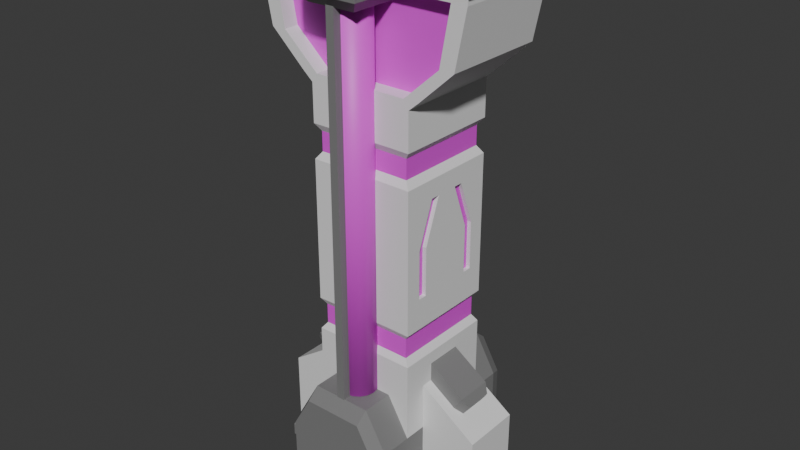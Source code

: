 # Source: Pillar.blend  (saved by Blender 4.3.34; exported with 4.5.12 LTS)
import bpy
from mathutils import Matrix  # noqa: F401  (used for matrix-valued properties, if any)

bpy.ops.wm.read_factory_settings(use_empty=True)
scene = bpy.context.scene
scene.name = 'Scene'

# ---- materials (node trees are filled in below, after node groups)
mat_mat_pillar = bpy.data.materials.new('Mat_Pillar')
mat_mat_detail = bpy.data.materials.new('Mat_Detail')
mat_mat_pillarlight = bpy.data.materials.new('Mat_PillarLight')

# ---- material node trees
mat_mat_pillar.use_nodes = True; mat_mat_pillar.node_tree.nodes.clear()
_N = mat_mat_pillar.node_tree.nodes; _L = mat_mat_pillar.node_tree.links
n0 = _N.new('ShaderNodeBsdfPrincipled'); n0.name = 'Principled BSDF'; n0.location = (10, 300)
n1 = _N.new('ShaderNodeOutputMaterial'); n1.name = 'Material Output'; n1.location = (300, 300)
_L.new(n0.outputs[0], n1.inputs[0])
n1.is_active_output = True
mat_mat_detail.use_nodes = True; mat_mat_detail.node_tree.nodes.clear()
_N = mat_mat_detail.node_tree.nodes; _L = mat_mat_detail.node_tree.links
n0 = _N.new('ShaderNodeBsdfPrincipled'); n0.name = 'Principled BSDF'; n0.location = (10, 300)
n0.inputs[0].default_value = (0.2082, 0.2082, 0.2082, 1.0)
n1 = _N.new('ShaderNodeOutputMaterial'); n1.name = 'Material Output'; n1.location = (300, 300)
_L.new(n0.outputs[0], n1.inputs[0])
n1.is_active_output = True
mat_mat_pillarlight.use_nodes = True; mat_mat_pillarlight.node_tree.nodes.clear()
_N = mat_mat_pillarlight.node_tree.nodes; _L = mat_mat_pillarlight.node_tree.links
n0 = _N.new('ShaderNodeBsdfPrincipled'); n0.name = 'Principled BSDF'; n0.location = (10, 300)
n0.inputs[0].default_value = (0.8106, 0.05687, 0.7861, 1.0)
n1 = _N.new('ShaderNodeOutputMaterial'); n1.name = 'Material Output'; n1.location = (300, 300)
_L.new(n0.outputs[0], n1.inputs[0])
n1.is_active_output = True

# ---- world
world_world = bpy.data.worlds.new('World'); scene.world = world_world
world_world.use_nodes = True; world_world.node_tree.nodes.clear()
_N = world_world.node_tree.nodes; _L = world_world.node_tree.links
n0 = _N.new('ShaderNodeOutputWorld'); n0.name = 'World Output'; n0.location = (300, 300)
n1 = _N.new('ShaderNodeBackground'); n1.name = 'Background'; n1.location = (10, 300)
n1.inputs[0].default_value = (0.05088, 0.05088, 0.05088, 1.0)
_L.new(n1.outputs[0], n0.inputs[0])
n0.is_active_output = True
world_world.color = (0.05088, 0.05088, 0.05088)
world_world.sun_shadow_jitter_overblur = 0.0

# ---- meshes
me_cube_002 = bpy.data.meshes.new('Cube.002')
me_cube_002.from_pydata([(-1.0, -1.0, -1.0), (1.0, -1.0, -1.0), (1.0, -1.0, 6.807), (1.844, -1.0, 7.572), (2.048, -1.0, 8.6), (0.0, -1.0, -1.0), (0.0, -1.0, 6.807), (0.0, -1.0, 8.6), (0.5874, -1.0, -1.0), (0.7115, -1.0, 6.807), (1.568, -1.0, 7.572), (1.757, -1.0, 8.6), (2.048, -1.0, 8.84), (0.0, -1.0, 8.84), (1.757, -1.0, 8.84), (1.195, -1.0, 6.973), (0.0, -1.0, 6.973), (0.8983, -1.0, 6.973), (1.568, -0.7151, 7.572), (0.0, -0.7151, 7.572), (1.757, -0.7151, 8.6), (0.0, -0.7151, 8.6), (0.0, -0.7151, 6.973), (0.8983, -0.7151, 6.973), (1.0, -1.0, 0.6579), (0.0, -1.0, 1.401), (0.5737, -1.0, 1.4), (1.0, -1.599, 0.6579), (1.0, -1.599, -1.0), (0.5874, -1.599, -1.0), (0.0, -1.599, 1.401), (0.0, -1.599, -1.0), (0.5737, -1.599, 1.4), (-1.0, 0.0, -1.0), (1.0, 0.0, -1.0), (1.0, 0.0, 6.807), (1.844, 0.0, 7.572), (2.048, 0.0, 8.6), (0.0, 0.0, -1.0), (0.6495, 0.0, -1.0), (2.048, 0.0, 8.84), (1.195, 0.0, 6.973), (1.0, 0.0, 0.6579), (2.048, 0.0, 9.036), (2.048, -1.0, 9.036), (1.757, -1.0, 9.316), (0.0, -1.0, 9.316), (1.0, -1.0, 6.095), (0.0, -1.0, 6.098), (0.6945, -1.0, 6.098), (1.0, 0.0, 6.095), (1.0, -1.0, 2.144), (0.0, -1.0, 2.149), (0.6103, -1.0, 2.148), (1.0, 0.0, 2.144), (0.9032, -0.9301, 2.27), (0.0, -0.9301, 2.275), (0.6243, -0.9301, 2.275), (0.9032, 0.0, 2.27), (0.9032, -0.9301, 2.655), (0.0, -0.9301, 2.66), (0.6256, -0.9301, 2.66), (0.9032, 0.0, 2.655), (1.0, -1.0, 2.772), (0.0, -1.0, 2.777), (0.6173, -1.0, 2.777), (1.0, 0.0, 2.772), (0.8977, -0.9219, 5.962), (0.0, -0.9219, 5.965), (0.6857, -0.9219, 5.965), (0.8977, 0.0, 5.962), (0.8977, -0.9219, 5.594), (0.0, -0.9219, 5.597), (0.6838, -0.9219, 5.597), (0.8977, 0.0, 5.594), (1.0, -1.0, 5.456), (0.0, -1.0, 5.459), (0.6859, -1.0, 5.459), (1.0, 0.0, 5.456), (0.9288, -1.836, 0.5705), (0.9288, -1.836, -0.8381), (0.5783, -1.836, -0.8381), (0.0, -1.836, 1.202), (0.0, -1.836, -0.8381), (0.5666, -1.836, 1.201), (0.0, 0.0, 9.321), (1.749, 0.0, 9.321), (2.183, 0.0, 8.84), (2.183, -1.0, 8.84), (2.183, 0.0, 9.036), (2.183, -1.0, 9.036), (1.757, -1.134, 8.84), (0.0, -1.134, 8.84), (2.048, -1.134, 8.84), (0.0, -1.134, 9.036), (1.757, -1.134, 9.036), (2.048, -1.134, 9.036), (2.183, -1.134, 9.036), (2.183, -1.134, 8.84), (-1.0, -0.7021, -1.0), (1.0, -0.7021, 6.807), (1.844, -0.7021, 7.572), (2.048, -0.7021, 8.6), (0.0, -0.7021, -1.0), (0.6059, -0.7021, -1.0), (2.048, -0.7021, 8.84), (1.195, -0.7021, 6.973), (1.0, -0.7021, 0.6579), (1.0, -0.7021, -1.0), (2.048, -0.7021, 9.036), (0.0, -0.7021, 9.318), (1.0, -0.7021, 6.095), (1.0, -0.7021, 2.144), (0.9032, -0.653, 2.27), (0.9032, -0.653, 2.655), (1.0, -0.7021, 2.772), (0.8977, -0.6473, 5.962), (0.8977, -0.6473, 5.594), (1.0, -0.7021, 5.456), (1.755, -0.7021, 9.318), (2.183, -0.7021, 8.84), (2.183, -0.7021, 9.036), (1.0, -0.527, -1.0), (-1.0, -0.527, -1.0), (1.0, -0.527, 6.807), (1.844, -0.527, 7.572), (2.048, -0.527, 8.6), (0.0, -0.527, -1.0), (0.6168, -0.527, -1.0), (2.048, -0.527, 8.84), (1.195, -0.527, 6.973), (1.0, -0.527, 0.6579), (2.048, -0.527, 9.036), (0.0, -0.527, 9.319), (1.0, -0.527, 6.095), (1.0, -0.527, 2.144), (0.9032, -0.4902, 2.27), (0.9032, -0.4902, 2.655), (1.0, -0.527, 2.772), (0.8977, -0.4859, 5.962), (0.8977, -0.4859, 5.594), (1.0, -0.527, 5.456), (1.753, -0.527, 9.319), (2.183, -0.527, 8.84), (2.183, -0.527, 9.036), (1.0, -1.0, 5.109), (0.0, -1.0, 5.112), (0.677, -1.0, 5.112), (1.0, 0.0, 5.109), (1.0, -0.3904, 5.109), (1.0, -0.2128, 5.109), (1.0, -1.0, 3.146), (0.0, -1.0, 3.151), (0.6269, -1.0, 3.151), (1.0, 0.0, 3.146), (1.0, -0.7021, 3.356), (1.0, -0.527, 3.356), (1.0, -1.0, 4.265), (0.0, -1.0, 4.269), (0.6555, -1.0, 4.269), (1.0, 0.0, 4.265), (1.0, -0.7021, 4.265), (1.0, -0.527, 4.265), (0.923, -0.2128, 5.109), (0.923, -0.3904, 5.109), (0.923, -0.7021, 4.265), (0.923, -0.7021, 3.356), (0.923, -0.527, 4.265), (0.923, -0.527, 3.356)], [], [(111, 100, 2, 47), (104, 108, 1, 8), (16, 17, 23, 22), (99, 103, 5, 0), (49, 9, 6, 48), (47, 2, 9, 49), (103, 104, 8, 5), (22, 23, 18, 19), (19, 18, 20, 21), (10, 11, 20, 18), (11, 7, 21, 20), (17, 10, 18, 23), (1, 24, 27, 28), (26, 25, 30, 32), (108, 107, 24, 1), (31, 29, 81, 83), (27, 32, 84, 79), (5, 8, 29, 31), (24, 26, 32, 27), (8, 1, 28, 29), (124, 35, 41, 130), (126, 37, 40, 129), (125, 36, 37, 126), (130, 41, 36, 125), (6, 9, 17, 16), (9, 2, 15, 17), (3, 10, 17, 15), (4, 11, 10, 3), (14, 11, 4, 12), (7, 11, 14, 13), (45, 46, 94, 95), (14, 12, 93, 91), (12, 88, 98, 93), (67, 47, 49, 69), (69, 49, 48, 68), (116, 111, 47, 67), (107, 112, 51, 24), (26, 53, 52, 25), (24, 51, 53, 26), (112, 113, 55, 51), (53, 57, 56, 52), (51, 55, 57, 53), (113, 114, 59, 55), (57, 61, 60, 56), (55, 59, 61, 57), (114, 115, 63, 59), (61, 65, 64, 60), (59, 63, 65, 61), (117, 116, 67, 71), (73, 69, 68, 72), (71, 67, 69, 73), (75, 71, 73, 77), (77, 73, 72, 76), (118, 117, 71, 75), (149, 118, 75, 145), (147, 77, 76, 146), (145, 75, 77, 147), (80, 79, 84, 81), (81, 84, 82, 83), (29, 28, 80, 81), (32, 30, 82, 84), (28, 27, 79, 80), (119, 110, 46, 45), (109, 119, 45, 44), (143, 87, 89, 144), (129, 40, 87, 143), (40, 43, 89, 87), (109, 44, 90, 121), (96, 93, 98, 97), (91, 93, 96, 95), (92, 91, 95, 94), (90, 44, 96, 97), (88, 90, 97, 98), (46, 13, 92, 94), (44, 45, 95, 96), (13, 14, 91, 92), (132, 109, 121, 144), (12, 105, 120, 88), (88, 120, 121, 90), (132, 142, 119, 109), (142, 133, 110, 119), (150, 141, 118, 149), (141, 140, 117, 118), (140, 139, 116, 117), (137, 138, 115, 114), (136, 137, 114, 113), (135, 136, 113, 112), (131, 135, 112, 107), (139, 134, 111, 116), (15, 106, 101, 3), (3, 101, 102, 4), (4, 102, 105, 12), (2, 100, 106, 15), (122, 131, 107, 108), (127, 128, 104, 103), (123, 127, 103, 99), (128, 122, 108, 104), (134, 124, 100, 111), (50, 35, 124, 134), (39, 34, 122, 128), (33, 38, 127, 123), (38, 39, 128, 127), (34, 42, 131, 122), (70, 50, 134, 139), (42, 54, 135, 131), (54, 58, 136, 135), (58, 62, 137, 136), (62, 66, 138, 137), (74, 70, 139, 140), (78, 74, 140, 141), (148, 78, 141, 150), (86, 85, 133, 142), (43, 86, 142, 132), (43, 132, 144, 89), (105, 129, 143, 120), (120, 143, 144, 121), (106, 130, 125, 101), (101, 125, 126, 102), (102, 126, 129, 105), (100, 124, 130, 106), (160, 148, 150, 162), (150, 149, 164, 163), (157, 145, 147, 159), (159, 147, 146, 158), (161, 149, 145, 157), (115, 155, 151, 63), (65, 153, 152, 64), (63, 151, 153, 65), (138, 156, 155, 115), (66, 154, 156, 138), (155, 161, 157, 151), (153, 159, 158, 152), (151, 157, 159, 153), (155, 156, 168, 166), (154, 160, 162, 156), (167, 163, 164, 165), (168, 167, 165, 166), (162, 150, 163, 167), (156, 162, 167, 168), (149, 161, 165, 164), (161, 155, 166, 165)])
me_cube_002.polygons.foreach_set('material_index', [0, 0, 0, 0, 0, 0, 0, 2, 2, 0, 0, 0, 1, 1, 1, 0, 1, 0, 1, 0, 0, 0, 0, 0, 0, 0, 0, 0, 0, 0, 1, 1, 1, 0, 0, 0, 0, 0, 0, 0, 0, 0, 2, 2, 2, 0, 0, 0, 2, 2, 2, 0, 0, 0, 0, 0, 0, 1, 1, 0, 1, 1, 1, 1, 1, 1, 0, 1, 1, 1, 1, 1, 1, 0, 1, 1, 1, 1, 1, 1, 1, 0, 0, 2, 0, 2, 0, 0, 0, 0, 0, 0, 0, 1, 0, 0, 0, 0, 0, 0, 0, 0, 1, 0, 0, 0, 2, 0, 2, 0, 0, 1, 1, 1, 1, 1, 0, 0, 0, 0, 0, 0, 0, 0, 0, 0, 0, 0, 0, 0, 0, 0, 0, 0, 0, 2, 2, 0, 0, 0, 0])
_uv = me_cube_002.uv_layers.new(name='UVMap')
_uv.uv.foreach_set('vector', [0.5974, 0.7128, 0.625, 0.7128, 0.625, 0.75, 0.5974, 0.75, 0.3389, 0.7128, 0.375, 0.7128, 0.375, 0.75, 0.3389, 0.75, 0.625, 0.875, 0.625, 0.7861, 0.625, 0.7861, 0.625, 0.875, 0.125, 0.7128, 0.25, 0.7128, 0.25, 0.75, 0.125, 0.75, 0.5974, 0.7861, 0.625, 0.7861, 0.625, 0.875, 0.5974, 0.875, 0.5974, 0.75, 0.625, 0.75, 0.625, 0.7861, 0.5974, 0.7861, 0.25, 0.7128, 0.3389, 0.7128, 0.3389, 0.75, 0.25, 0.75, 0.625, 0.875, 0.625, 0.7861, 0.625, 0.7861, 0.625, 0.875, 0.625, 0.875, 0.625, 0.7861, 0.625, 0.7861, 0.625, 0.875, 0.625, 0.7861, 0.625, 0.7861, 0.625, 0.7861, 0.625, 0.7861, 0.625, 0.7861, 0.625, 0.875, 0.625, 0.875, 0.625, 0.7861, 0.625, 0.7861, 0.625, 0.7861, 0.625, 0.7861, 0.625, 0.7861, 0.375, 0.75, 0.4004, 0.75, 0.4004, 0.75, 0.375, 0.75, 0.4004, 0.7861, 0.4004, 0.875, 0.4004, 0.875, 0.4004, 0.7861, 0.375, 0.7128, 0.4004, 0.7128, 0.4004, 0.75, 0.375, 0.75, 0.25, 0.75, 0.3389, 0.75, 0.3389, 0.75, 0.25, 0.75, 0.4004, 0.75, 0.4004, 0.7861, 0.4004, 0.7861, 0.4004, 0.75, 0.25, 0.75, 0.3389, 0.75, 0.3389, 0.75, 0.25, 0.75, 0.4004, 0.75, 0.4004, 0.7861, 0.4004, 0.7861, 0.4004, 0.75, 0.3389, 0.75, 0.375, 0.75, 0.375, 0.75, 0.3389, 0.75, 0.625, 0.6909, 0.625, 0.625, 0.625, 0.625, 0.625, 0.6909, 0.625, 0.6909, 0.625, 0.625, 0.625, 0.625, 0.625, 0.6909, 0.625, 0.6909, 0.625, 0.625, 0.625, 0.625, 0.625, 0.6909, 0.625, 0.6909, 0.625, 0.625, 0.625, 0.625, 0.625, 0.6909, 0.625, 0.875, 0.625, 0.7861, 0.625, 0.7861, 0.625, 0.875, 0.625, 0.7861, 0.625, 0.75, 0.625, 0.75, 0.625, 0.7861, 0.625, 0.75, 0.625, 0.7861, 0.625, 0.7861, 0.625, 0.75, 0.625, 0.75, 0.625, 0.7861, 0.625, 0.7861, 0.625, 0.75, 0.6611, 0.75, 0.625, 0.7861, 0.625, 0.75, 0.625, 0.75, 0.625, 0.875, 0.625, 0.7861, 0.6611, 0.75, 0.75, 0.75, 0.6611, 0.75, 0.75, 0.75, 0.75, 0.75, 0.6611, 0.75, 0.6611, 0.75, 0.625, 0.75, 0.625, 0.75, 0.6611, 0.75, 0.625, 0.75, 0.625, 0.75, 0.625, 0.75, 0.625, 0.75, 0.5928, 0.75, 0.5974, 0.75, 0.5974, 0.7861, 0.5928, 0.7861, 0.5928, 0.7861, 0.5974, 0.7861, 0.5974, 0.875, 0.5928, 0.875, 0.5928, 0.7128, 0.5974, 0.7128, 0.5974, 0.75, 0.5928, 0.75, 0.4004, 0.7128, 0.46, 0.7128, 0.46, 0.75, 0.4004, 0.75, 0.4004, 0.7861, 0.46, 0.7861, 0.46, 0.875, 0.4004, 0.875, 0.4004, 0.75, 0.46, 0.75, 0.46, 0.7861, 0.4004, 0.7861, 0.46, 0.7128, 0.4644, 0.7128, 0.4644, 0.75, 0.46, 0.75, 0.46, 0.7861, 0.4644, 0.7861, 0.4644, 0.875, 0.46, 0.875, 0.46, 0.75, 0.4644, 0.75, 0.4644, 0.7861, 0.46, 0.7861, 0.4644, 0.7128, 0.4675, 0.7128, 0.4675, 0.75, 0.4644, 0.75, 0.4644, 0.7861, 0.4675, 0.7861, 0.4675, 0.875, 0.4644, 0.875, 0.4644, 0.75, 0.4675, 0.75, 0.4675, 0.7861, 0.4644, 0.7861, 0.4675, 0.7128, 0.4716, 0.7128, 0.4716, 0.75, 0.4675, 0.75, 0.4675, 0.7861, 0.4716, 0.7861, 0.4716, 0.875, 0.4675, 0.875, 0.4675, 0.75, 0.4716, 0.75, 0.4716, 0.7861, 0.4675, 0.7861, 0.5882, 0.7128, 0.5928, 0.7128, 0.5928, 0.75, 0.5882, 0.75, 0.5882, 0.7861, 0.5928, 0.7861, 0.5928, 0.875, 0.5882, 0.875, 0.5882, 0.75, 0.5928, 0.75, 0.5928, 0.7861, 0.5882, 0.7861, 0.5833, 0.75, 0.5882, 0.75, 0.5882, 0.7861, 0.5833, 0.7861, 0.5833, 0.7861, 0.5882, 0.7861, 0.5882, 0.875, 0.5833, 0.875, 0.5833, 0.7128, 0.5882, 0.7128, 0.5882, 0.75, 0.5833, 0.75, 0.5689, 0.7128, 0.5833, 0.7128, 0.5833, 0.75, 0.5689, 0.75, 0.5689, 0.7861, 0.5833, 0.7861, 0.5833, 0.875, 0.5689, 0.875, 0.5689, 0.75, 0.5833, 0.75, 0.5833, 0.7861, 0.5689, 0.7861, 0.375, 0.75, 0.4004, 0.75, 0.4004, 0.7861, 0.375, 0.7861, 0.375, 0.7861, 0.4004, 0.7861, 0.4004, 0.875, 0.375, 0.875, 0.3389, 0.75, 0.375, 0.75, 0.375, 0.75, 0.3389, 0.75, 0.4004, 0.7861, 0.4004, 0.875, 0.4004, 0.875, 0.4004, 0.7861, 0.375, 0.75, 0.4004, 0.75, 0.4004, 0.75, 0.375, 0.75, 0.6611, 0.7128, 0.75, 0.7128, 0.75, 0.75, 0.6611, 0.75, 0.625, 0.7128, 0.6611, 0.7128, 0.6611, 0.75, 0.625, 0.75, 0.625, 0.6909, 0.625, 0.625, 0.625, 0.625, 0.625, 0.6909, 0.625, 0.6909, 0.625, 0.625, 0.625, 0.625, 0.625, 0.6909, 0.0, 0.0, 0.0, 0.0, 0.0, 0.0, 0.0, 0.0, 0.625, 0.7128, 0.625, 0.75, 0.625, 0.75, 0.625, 0.7128, 0.625, 0.75, 0.625, 0.75, 0.625, 0.75, 0.625, 0.75, 0.6611, 0.75, 0.625, 0.75, 0.625, 0.75, 0.6611, 0.75, 0.75, 0.75, 0.6611, 0.75, 0.6611, 0.75, 0.75, 0.75, 0.625, 0.75, 0.625, 0.75, 0.625, 0.75, 0.625, 0.75, 0.625, 0.75, 0.625, 0.75, 0.625, 0.75, 0.625, 0.75, 0.0, 0.0, 0.0, 0.0, 0.0, 0.0, 0.0, 0.0, 0.625, 0.75, 0.6611, 0.75, 0.6611, 0.75, 0.625, 0.75, 0.75, 0.75, 0.6611, 0.75, 0.6611, 0.75, 0.75, 0.75, 0.625, 0.6909, 0.625, 0.7128, 0.625, 0.7128, 0.625, 0.6909, 0.625, 0.75, 0.625, 0.7128, 0.625, 0.7128, 0.625, 0.75, 0.625, 0.75, 0.625, 0.7128, 0.625, 0.7128, 0.625, 0.75, 0.625, 0.6909, 0.6611, 0.6909, 0.6611, 0.7128, 0.625, 0.7128, 0.6611, 0.6909, 0.75, 0.6909, 0.75, 0.7128, 0.6611, 0.7128, 0.5689, 0.6909, 0.5833, 0.6909, 0.5833, 0.7128, 0.5689, 0.7128, 0.5833, 0.6909, 0.5882, 0.6909, 0.5882, 0.7128, 0.5833, 0.7128, 0.5882, 0.6909, 0.5928, 0.6909, 0.5928, 0.7128, 0.5882, 0.7128, 0.4675, 0.6909, 0.4716, 0.6909, 0.4716, 0.7128, 0.4675, 0.7128, 0.4644, 0.6909, 0.4675, 0.6909, 0.4675, 0.7128, 0.4644, 0.7128, 0.46, 0.6909, 0.4644, 0.6909, 0.4644, 0.7128, 0.46, 0.7128, 0.4004, 0.6909, 0.46, 0.6909, 0.46, 0.7128, 0.4004, 0.7128, 0.5928, 0.6909, 0.5974, 0.6909, 0.5974, 0.7128, 0.5928, 0.7128, 0.625, 0.75, 0.625, 0.7128, 0.625, 0.7128, 0.625, 0.75, 0.625, 0.75, 0.625, 0.7128, 0.625, 0.7128, 0.625, 0.75, 0.625, 0.75, 0.625, 0.7128, 0.625, 0.7128, 0.625, 0.75, 0.625, 0.75, 0.625, 0.7128, 0.625, 0.7128, 0.625, 0.75, 0.375, 0.6909, 0.4004, 0.6909, 0.4004, 0.7128, 0.375, 0.7128, 0.25, 0.6909, 0.3389, 0.6909, 0.3389, 0.7128, 0.25, 0.7128, 0.125, 0.6909, 0.25, 0.6909, 0.25, 0.7128, 0.125, 0.7128, 0.3389, 0.6909, 0.375, 0.6909, 0.375, 0.7128, 0.3389, 0.7128, 0.5974, 0.6909, 0.625, 0.6909, 0.625, 0.7128, 0.5974, 0.7128, 0.5974, 0.625, 0.625, 0.625, 0.625, 0.6909, 0.5974, 0.6909, 0.3389, 0.625, 0.375, 0.625, 0.375, 0.6909, 0.3389, 0.6909, 0.125, 0.625, 0.25, 0.625, 0.25, 0.6909, 0.125, 0.6909, 0.25, 0.625, 0.3389, 0.625, 0.3389, 0.6909, 0.25, 0.6909, 0.375, 0.625, 0.4004, 0.625, 0.4004, 0.6909, 0.375, 0.6909, 0.5928, 0.625, 0.5974, 0.625, 0.5974, 0.6909, 0.5928, 0.6909, 0.4004, 0.625, 0.46, 0.625, 0.46, 0.6909, 0.4004, 0.6909, 0.46, 0.625, 0.4644, 0.625, 0.4644, 0.6909, 0.46, 0.6909, 0.4644, 0.625, 0.4675, 0.625, 0.4675, 0.6909, 0.4644, 0.6909, 0.4675, 0.625, 0.4716, 0.625, 0.4716, 0.6909, 0.4675, 0.6909, 0.5882, 0.625, 0.5928, 0.625, 0.5928, 0.6909, 0.5882, 0.6909, 0.5833, 0.625, 0.5882, 0.625, 0.5882, 0.6909, 0.5833, 0.6909, 0.5689, 0.625, 0.5833, 0.625, 0.5833, 0.6909, 0.5689, 0.6909, 0.6611, 0.625, 0.75, 0.625, 0.75, 0.6909, 0.6611, 0.6909, 0.625, 0.625, 0.6611, 0.625, 0.6611, 0.6909, 0.625, 0.6909, 0.625, 0.625, 0.625, 0.6909, 0.625, 0.6909, 0.625, 0.625, 0.625, 0.7128, 0.625, 0.6909, 0.625, 0.6909, 0.625, 0.7128, 0.625, 0.7128, 0.625, 0.6909, 0.625, 0.6909, 0.625, 0.7128, 0.625, 0.7128, 0.625, 0.6909, 0.625, 0.6909, 0.625, 0.7128, 0.625, 0.7128, 0.625, 0.6909, 0.625, 0.6909, 0.625, 0.7128, 0.625, 0.7128, 0.625, 0.6909, 0.625, 0.6909, 0.625, 0.7128, 0.625, 0.7128, 0.625, 0.6909, 0.625, 0.6909, 0.625, 0.7128, 0.5337, 0.625, 0.5689, 0.625, 0.5689, 0.6909, 0.5337, 0.6909, 0.5689, 0.6909, 0.5689, 0.7128, 0.5689, 0.7128, 0.5689, 0.6909, 0.5337, 0.75, 0.5689, 0.75, 0.5689, 0.7861, 0.5337, 0.7861, 0.5337, 0.7861, 0.5689, 0.7861, 0.5689, 0.875, 0.5337, 0.875, 0.5337, 0.7128, 0.5689, 0.7128, 0.5689, 0.75, 0.5337, 0.75, 0.4716, 0.7128, 0.4872, 0.7128, 0.4872, 0.75, 0.4716, 0.75, 0.4716, 0.7861, 0.4872, 0.7861, 0.4872, 0.875, 0.4716, 0.875, 0.4716, 0.75, 0.4872, 0.75, 0.4872, 0.7861, 0.4716, 0.7861, 0.4716, 0.6909, 0.4872, 0.6909, 0.4872, 0.7128, 0.4716, 0.7128, 0.4716, 0.625, 0.4872, 0.625, 0.4872, 0.6909, 0.4716, 0.6909, 0.4872, 0.7128, 0.5337, 0.7128, 0.5337, 0.75, 0.4872, 0.75, 0.4872, 0.7861, 0.5337, 0.7861, 0.5337, 0.875, 0.4872, 0.875, 0.4872, 0.75, 0.5337, 0.75, 0.5337, 0.7861, 0.4872, 0.7861, 0.4872, 0.7128, 0.4872, 0.6909, 0.4872, 0.6909, 0.4872, 0.7128, 0.4872, 0.625, 0.5337, 0.625, 0.5337, 0.6909, 0.4872, 0.6909, 0.5337, 0.6909, 0.5689, 0.6909, 0.5689, 0.7128, 0.5337, 0.7128, 0.4872, 0.6909, 0.5337, 0.6909, 0.5337, 0.7128, 0.4872, 0.7128, 0.5337, 0.6909, 0.5689, 0.6909, 0.5689, 0.6909, 0.5337, 0.6909, 0.4872, 0.6909, 0.5337, 0.6909, 0.5337, 0.6909, 0.4872, 0.6909, 0.5689, 0.7128, 0.5337, 0.7128, 0.5337, 0.7128, 0.5689, 0.7128, 0.5337, 0.7128, 0.4872, 0.7128, 0.4872, 0.7128, 0.5337, 0.7128])
me_cube_002.materials.append(mat_mat_pillar)
me_cube_002.materials.append(mat_mat_detail)
me_cube_002.materials.append(mat_mat_pillarlight)
me_cube_002.update()
me_cube_003 = bpy.data.meshes.new('Cube.003')
me_cube_003.from_pydata([(-1.0, -1.0, -0.5094), (-1.0, -1.0, 1.0), (-1.0, 1.0, -0.5094), (-1.0, 1.0, 1.0), (1.0, -1.0, -0.5094), (1.0, -1.0, 1.0), (1.0, 1.0, -0.5094), (1.0, 1.0, 1.0), (0.999, -1.0, 1.923), (0.999, 1.0, 1.923), (2.999, 1.0, 1.923), (2.999, -1.0, 1.923), (-1.18, 1.18, -0.7447), (-1.18, -1.18, -0.7447), (1.18, 1.18, -0.7447), (1.18, -1.18, -0.7447), (-1.18, 1.18, -1.005), (-1.18, -1.18, -1.005), (1.18, 1.18, -1.005), (1.18, -1.18, -1.005)], [], [(0, 1, 3, 2), (2, 3, 7, 6), (6, 7, 5, 4), (4, 5, 1, 0), (6, 4, 15, 14), (1, 5, 11, 8), (10, 9, 8, 11), (7, 3, 9, 10), (5, 7, 10, 11), (3, 1, 8, 9), (15, 13, 17, 19), (4, 0, 13, 15), (2, 6, 14, 12), (0, 2, 12, 13), (16, 18, 19, 17), (12, 14, 18, 16), (14, 15, 19, 18), (13, 12, 16, 17)])
me_cube_003.polygons.foreach_set('material_index', [0, 0, 0, 0, 0, 0, 0, 0, 0, 0, 1, 1, 1, 1, 0, 1, 0, 1])
_uv = me_cube_003.uv_layers.new(name='UVMap')
_uv.uv.foreach_set('vector', [0.375, 0.0, 0.625, 0.0, 0.625, 0.25, 0.375, 0.25, 0.375, 0.25, 0.625, 0.25, 0.625, 0.5, 0.375, 0.5, 0.375, 0.5, 0.625, 0.5, 0.625, 0.75, 0.375, 0.75, 0.375, 0.75, 0.625, 0.75, 0.625, 1.0, 0.375, 1.0, 0.375, 0.5, 0.375, 0.75, 0.375, 0.75, 0.375, 0.5, 0.625, 1.0, 0.625, 0.75, 0.625, 0.75, 0.625, 1.0, 0.625, 0.5, 0.875, 0.5, 0.875, 0.75, 0.625, 0.75, 0.625, 0.5, 0.625, 0.25, 0.625, 0.25, 0.625, 0.5, 0.625, 0.75, 0.625, 0.5, 0.625, 0.5, 0.625, 0.75, 0.625, 0.25, 0.625, 0.0, 0.625, 0.0, 0.625, 0.25, 0.375, 0.75, 0.375, 1.0, 0.375, 1.0, 0.375, 0.75, 0.375, 0.75, 0.375, 1.0, 0.375, 1.0, 0.375, 0.75, 0.375, 0.25, 0.375, 0.5, 0.375, 0.5, 0.375, 0.25, 0.375, 0.0, 0.375, 0.25, 0.375, 0.25, 0.375, 0.0, 0.125, 0.5, 0.375, 0.5, 0.375, 0.75, 0.125, 0.75, 0.375, 0.25, 0.375, 0.5, 0.375, 0.5, 0.375, 0.25, 0.375, 0.5, 0.375, 0.75, 0.375, 0.75, 0.375, 0.5, 0.375, 0.0, 0.375, 0.25, 0.375, 0.25, 0.375, 0.0])
me_cube_003.materials.append(mat_mat_pillar)
me_cube_003.materials.append(mat_mat_detail)
me_cube_003.update()
me_cube_004 = bpy.data.meshes.new('Cube.004')
me_cube_004.from_pydata([(-1.0, -1.0, -1.0), (-1.0, -1.0, 1.0), (-1.0, 1.0, -1.0), (-1.0, 1.0, 1.0), (0.3432, -1.0, -1.0), (0.3432, -1.0, 1.0), (0.3432, 1.0, -1.0), (0.3432, 1.0, 1.0), (0.594, 0.7664, 0.7664), (0.594, 0.7664, -0.7664), (0.594, -0.7664, -0.7664), (0.594, -0.7664, 0.7664)], [], [(0, 1, 3, 2), (2, 3, 7, 6), (5, 4, 10, 11), (4, 5, 1, 0), (2, 6, 4, 0), (7, 3, 1, 5), (9, 8, 11, 10), (4, 6, 9, 10), (7, 5, 11, 8), (6, 7, 8, 9)])
_uv = me_cube_004.uv_layers.new(name='UVMap')
_uv.uv.foreach_set('vector', [0.375, 0.0, 0.625, 0.0, 0.625, 0.25, 0.375, 0.25, 0.375, 0.25, 0.625, 0.25, 0.625, 0.5, 0.375, 0.5, 0.625, 0.75, 0.375, 0.75, 0.375, 0.75, 0.625, 0.75, 0.375, 0.75, 0.625, 0.75, 0.625, 1.0, 0.375, 1.0, 0.125, 0.5, 0.375, 0.5, 0.375, 0.75, 0.125, 0.75, 0.625, 0.5, 0.875, 0.5, 0.875, 0.75, 0.625, 0.75, 0.375, 0.5, 0.625, 0.5, 0.625, 0.75, 0.375, 0.75, 0.375, 0.75, 0.375, 0.5, 0.375, 0.5, 0.375, 0.75, 0.625, 0.5, 0.625, 0.75, 0.625, 0.75, 0.625, 0.5, 0.375, 0.5, 0.625, 0.5, 0.625, 0.5, 0.375, 0.5])
me_cube_004.materials.append(mat_mat_detail)
me_cube_004.update()
me_cylinder = bpy.data.meshes.new('Cylinder')
me_cylinder.from_pydata([(0.0, 0.0, -1.0), (0.0, 0.0, 19.91), (0.0, 1.0, -1.0), (0.0, 1.0, 19.91), (0.3827, 0.9239, -1.0), (0.3827, 0.9239, 19.91), (0.7071, 0.7071, -1.0), (0.7071, 0.7071, 19.91), (0.9239, 0.3827, -1.0), (0.9239, 0.3827, 19.91), (1.0, 0.0, -1.0), (1.0, 0.0, 19.91), (0.9239, -0.3827, -1.0), (0.9239, -0.3827, 19.91), (0.7071, -0.7071, -1.0), (0.7071, -0.7071, 19.91), (0.3827, -0.9239, -1.0), (0.3827, -0.9239, 19.91), (0.0, -1.0, -1.0), (0.0, -1.0, 19.91), (-0.3827, -0.9239, -1.0), (-0.3827, -0.9239, 19.91), (-0.7071, -0.7071, -1.0), (-0.7071, -0.7071, 19.91), (-0.9239, -0.3827, -1.0), (-0.9239, -0.3827, 19.91), (-1.0, 0.0, -1.0), (-1.0, 0.0, 19.91), (-0.9239, 0.3827, -1.0), (-0.9239, 0.3827, 19.91), (-0.7071, 0.7071, -1.0), (-0.7071, 0.7071, 19.91), (-0.3827, 0.9239, -1.0), (-0.3827, 0.9239, 19.91)], [], [(0, 2, 4), (1, 5, 3), (2, 3, 5, 4), (0, 4, 6), (1, 7, 5), (4, 5, 7, 6), (0, 6, 8), (1, 9, 7), (6, 7, 9, 8), (0, 8, 10), (1, 11, 9), (8, 9, 11, 10), (0, 10, 12), (1, 13, 11), (10, 11, 13, 12), (0, 12, 14), (1, 15, 13), (12, 13, 15, 14), (0, 14, 16), (1, 17, 15), (14, 15, 17, 16), (0, 16, 18), (1, 19, 17), (16, 17, 19, 18), (0, 18, 20), (1, 21, 19), (18, 19, 21, 20), (0, 20, 22), (1, 23, 21), (20, 21, 23, 22), (0, 22, 24), (1, 25, 23), (22, 23, 25, 24), (0, 24, 26), (1, 27, 25), (24, 25, 27, 26), (0, 26, 28), (1, 29, 27), (26, 27, 29, 28), (0, 28, 30), (1, 31, 29), (28, 29, 31, 30), (0, 30, 32), (1, 33, 31), (30, 31, 33, 32), (0, 32, 2), (1, 3, 33), (32, 33, 3, 2)])
me_cylinder.polygons.foreach_set('use_smooth', [True] * 48)
_uv = me_cylinder.uv_layers.new(name='UVMap')
_uv.uv.foreach_set('vector', [0.75, 0.25, 0.75, 0.49, 0.8418, 0.4717, 0.25, 0.25, 0.3418, 0.4717, 0.25, 0.49, 1.0, 0.5, 1.0, 1.0, 0.9375, 1.0, 0.9375, 0.5, 0.75, 0.25, 0.8418, 0.4717, 0.9197, 0.4197, 0.25, 0.25, 0.4197, 0.4197, 0.3418, 0.4717, 0.9375, 0.5, 0.9375, 1.0, 0.875, 1.0, 0.875, 0.5, 0.75, 0.25, 0.9197, 0.4197, 0.9717, 0.3418, 0.25, 0.25, 0.4717, 0.3418, 0.4197, 0.4197, 0.875, 0.5, 0.875, 1.0, 0.8125, 1.0, 0.8125, 0.5, 0.75, 0.25, 0.9717, 0.3418, 0.99, 0.25, 0.25, 0.25, 0.49, 0.25, 0.4717, 0.3418, 0.8125, 0.5, 0.8125, 1.0, 0.75, 1.0, 0.75, 0.5, 0.75, 0.25, 0.99, 0.25, 0.9717, 0.1582, 0.25, 0.25, 0.4717, 0.1582, 0.49, 0.25, 0.75, 0.5, 0.75, 1.0, 0.6875, 1.0, 0.6875, 0.5, 0.75, 0.25, 0.9717, 0.1582, 0.9197, 0.08029, 0.25, 0.25, 0.4197, 0.08029, 0.4717, 0.1582, 0.6875, 0.5, 0.6875, 1.0, 0.625, 1.0, 0.625, 0.5, 0.75, 0.25, 0.9197, 0.08029, 0.8418, 0.02827, 0.25, 0.25, 0.3418, 0.02827, 0.4197, 0.08029, 0.625, 0.5, 0.625, 1.0, 0.5625, 1.0, 0.5625, 0.5, 0.75, 0.25, 0.8418, 0.02827, 0.75, 0.01, 0.25, 0.25, 0.25, 0.01, 0.3418, 0.02827, 0.5625, 0.5, 0.5625, 1.0, 0.5, 1.0, 0.5, 0.5, 0.75, 0.25, 0.75, 0.01, 0.6582, 0.02827, 0.25, 0.25, 0.1582, 0.02827, 0.25, 0.01, 0.5, 0.5, 0.5, 1.0, 0.4375, 1.0, 0.4375, 0.5, 0.75, 0.25, 0.6582, 0.02827, 0.5803, 0.08029, 0.25, 0.25, 0.08029, 0.08029, 0.1582, 0.02827, 0.4375, 0.5, 0.4375, 1.0, 0.375, 1.0, 0.375, 0.5, 0.75, 0.25, 0.5803, 0.08029, 0.5283, 0.1582, 0.25, 0.25, 0.02827, 0.1582, 0.08029, 0.08029, 0.375, 0.5, 0.375, 1.0, 0.3125, 1.0, 0.3125, 0.5, 0.75, 0.25, 0.5283, 0.1582, 0.51, 0.25, 0.25, 0.25, 0.01, 0.25, 0.02827, 0.1582, 0.3125, 0.5, 0.3125, 1.0, 0.25, 1.0, 0.25, 0.5, 0.75, 0.25, 0.51, 0.25, 0.5283, 0.3418, 0.25, 0.25, 0.02827, 0.3418, 0.01, 0.25, 0.25, 0.5, 0.25, 1.0, 0.1875, 1.0, 0.1875, 0.5, 0.75, 0.25, 0.5283, 0.3418, 0.5803, 0.4197, 0.25, 0.25, 0.08029, 0.4197, 0.02827, 0.3418, 0.1875, 0.5, 0.1875, 1.0, 0.125, 1.0, 0.125, 0.5, 0.75, 0.25, 0.5803, 0.4197, 0.6582, 0.4717, 0.25, 0.25, 0.1582, 0.4717, 0.08029, 0.4197, 0.125, 0.5, 0.125, 1.0, 0.0625, 1.0, 0.0625, 0.5, 0.75, 0.25, 0.6582, 0.4717, 0.75, 0.49, 0.25, 0.25, 0.25, 0.49, 0.1582, 0.4717, 0.0625, 0.5, 0.0625, 1.0, 0.0, 1.0, 0.0, 0.5])
me_cylinder.materials.append(mat_mat_pillarlight)
me_cylinder.update()
me_cube_005 = bpy.data.meshes.new('Cube.005')
me_cube_005.from_pydata([(-1.0, -1.0, -1.0), (-1.381, -1.381, -0.5734), (-1.0, 1.0, -1.0), (-1.381, 1.381, -0.5734), (1.0, -1.0, -1.0), (1.381, -1.381, -0.5734), (1.0, 1.0, -1.0), (1.381, 1.381, -0.5734), (-1.381, -1.381, 0.6827), (-1.381, 1.381, 0.6827), (1.381, 1.381, 0.6827), (1.381, -1.381, 0.6827), (-0.7599, -1.154, 1.085), (-0.7599, 1.381, 1.085), (0.7599, 1.381, 1.085), (0.7599, -1.154, 1.085)], [], [(0, 1, 3, 2), (2, 3, 7, 6), (6, 7, 5, 4), (4, 5, 1, 0), (2, 6, 4, 0), (5, 7, 10, 11), (9, 8, 12, 13), (3, 1, 8, 9), (1, 5, 11, 8), (7, 3, 9, 10), (14, 13, 12, 15), (8, 11, 15, 12), (10, 9, 13, 14), (11, 10, 14, 15)])
_uv = me_cube_005.uv_layers.new(name='UVMap')
_uv.uv.foreach_set('vector', [0.375, 0.0, 0.625, 0.0, 0.625, 0.25, 0.375, 0.25, 0.375, 0.25, 0.625, 0.25, 0.625, 0.5, 0.375, 0.5, 0.375, 0.5, 0.625, 0.5, 0.625, 0.75, 0.375, 0.75, 0.375, 0.75, 0.625, 0.75, 0.625, 1.0, 0.375, 1.0, 0.125, 0.5, 0.375, 0.5, 0.375, 0.75, 0.125, 0.75, 0.625, 0.75, 0.625, 0.5, 0.625, 0.5, 0.625, 0.75, 0.625, 0.25, 0.625, 0.0, 0.625, 0.0, 0.625, 0.25, 0.625, 0.25, 0.625, 0.0, 0.625, 0.0, 0.625, 0.25, 0.625, 1.0, 0.625, 0.75, 0.625, 0.75, 0.625, 1.0, 0.625, 0.5, 0.625, 0.25, 0.625, 0.25, 0.625, 0.5, 0.625, 0.5, 0.875, 0.5, 0.875, 0.75, 0.625, 0.75, 0.625, 1.0, 0.625, 0.75, 0.625, 0.75, 0.625, 1.0, 0.625, 0.5, 0.625, 0.25, 0.625, 0.25, 0.625, 0.5, 0.625, 0.75, 0.625, 0.5, 0.625, 0.5, 0.625, 0.75])
me_cube_005.materials.append(mat_mat_detail)
me_cube_005.update()
me_cube_006 = bpy.data.meshes.new('Cube.006')
me_cube_006.from_pydata([(-1.0, -1.0, -1.0), (-1.0, -1.0, 1.0), (-1.0, 1.0, -1.0), (-1.0, 1.0, 1.0), (1.0, -1.0, -1.0), (1.0, -1.0, 1.0), (1.0, 1.0, -1.0), (1.0, 1.0, 1.0)], [], [(0, 1, 3, 2), (2, 3, 7, 6), (6, 7, 5, 4), (4, 5, 1, 0), (2, 6, 4, 0), (7, 3, 1, 5)])
_uv = me_cube_006.uv_layers.new(name='UVMap')
_uv.uv.foreach_set('vector', [0.375, 0.0, 0.625, 0.0, 0.625, 0.25, 0.375, 0.25, 0.375, 0.25, 0.625, 0.25, 0.625, 0.5, 0.375, 0.5, 0.375, 0.5, 0.625, 0.5, 0.625, 0.75, 0.375, 0.75, 0.375, 0.75, 0.625, 0.75, 0.625, 1.0, 0.375, 1.0, 0.125, 0.5, 0.375, 0.5, 0.375, 0.75, 0.125, 0.75, 0.625, 0.5, 0.875, 0.5, 0.875, 0.75, 0.625, 0.75])
me_cube_006.materials.append(mat_mat_detail)
me_cube_006.update()

# ---- objects
ob_cube = bpy.data.objects.new('Cube', me_cube_002)
ob_cube_001 = bpy.data.objects.new('Cube.001', me_cube_003)
ob_center_noimp = bpy.data.objects.new('Center-noimp', None)
ob_cube_002 = bpy.data.objects.new('Cube.002', me_cube_004)
ob_cylinder = bpy.data.objects.new('Cylinder', me_cylinder)
ob_cube_003 = bpy.data.objects.new('Cube.003', me_cube_005)
ob_cube_004 = bpy.data.objects.new('Cube.004', me_cube_006)

# ---- transforms, parenting, visibility, modifiers, constraints
ob_cube.location = (0.0, 0.0, 1.0)
_m = ob_cube.modifiers.new('Mirror', 'MIRROR')
_m.use_axis = (True, True, False)
_m.use_clip = True
ob_cube_001.location = (-1.484, 0.0, 0.8948)
ob_cube_001.scale = (0.6086, 0.5605, 0.9041)
_m = ob_cube_001.modifiers.new('Mirror', 'MIRROR')
_m.use_clip = True
_m.mirror_object = ob_center_noimp
ob_center_noimp.location = (0.0, 0.0, 0.0)
ob_cube_002.location = (1.29, 0.0, 2.29)
ob_cube_002.rotation_euler = (0.0, 0.5892, 0.0)
ob_cube_002.scale = (0.7067, 0.3486, 0.3486)
_m = ob_cube_002.modifiers.new('Mirror', 'MIRROR')
_m.mirror_object = ob_center_noimp
ob_cylinder.location = (0.0, -1.133, 2.76)
ob_cylinder.scale = (0.3445, 0.3445, 0.3445)
_m = ob_cylinder.modifiers.new('Mirror', 'MIRROR')
_m.use_axis = (False, True, False)
_m.mirror_object = ob_center_noimp
ob_cube_003.location = (0.0, -1.125, 9.806)
ob_cube_003.scale = (0.4579, 0.4579, 0.4579)
_m = ob_cube_003.modifiers.new('Mirror', 'MIRROR')
_m.use_axis = (False, True, False)
_m.mirror_object = ob_center_noimp
ob_cube_004.location = (0.0, 0.0, 5.809)
ob_cube_004.scale = (0.07878, 1.61, 3.643)

# ---- collection membership
scene.collection.objects.link(ob_cube)
scene.collection.objects.link(ob_cube_001)
scene.collection.objects.link(ob_center_noimp)
scene.collection.objects.link(ob_cube_002)
scene.collection.objects.link(ob_cylinder)
scene.collection.objects.link(ob_cube_003)
scene.collection.objects.link(ob_cube_004)

# ---- scene / render settings (as saved in the file)
scene.frame_start = 1; scene.frame_end = 250; scene.frame_set(1)
scene.render.engine = 'BLENDER_EEVEE_NEXT'
bpy.context.view_layer.update()

# ---- added for rendering (the .blend has no active camera and no usable light): camera, sun
cam_auto = bpy.data.cameras.new('AutoCamera')
cam_auto.lens = 50.0
cam_auto.sensor_width = 36.0
cam_auto.clip_end = 1000.0
ob_auto_camera = bpy.data.objects.new('AutoCamera', cam_auto)
scene.collection.objects.link(ob_auto_camera)
ob_auto_camera.location = (10.9355, -13.1226, 13.902)
ob_auto_camera.rotation_euler = (1.09748, -7.21219e-08, 0.694738)
scene.camera = ob_auto_camera
light_auto_sun = bpy.data.lights.new('AutoSun', 'SUN')
light_auto_sun.energy = 3.0
light_auto_sun.angle = 0.0523599
ob_auto_sun = bpy.data.objects.new('AutoSun', light_auto_sun)
scene.collection.objects.link(ob_auto_sun)
ob_auto_sun.rotation_euler = (0.872665, 0.174533, 0.523599)
bpy.context.view_layer.update()
